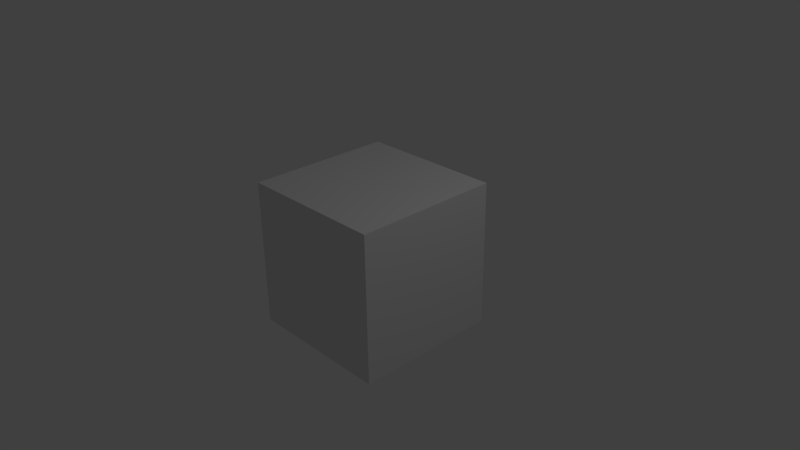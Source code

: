# Source: techie_stuff.blend  (saved by Blender 2.67.0; exported with 4.5.12 LTS)
import bpy
from mathutils import Matrix  # noqa: F401  (used for matrix-valued properties, if any)

bpy.ops.wm.read_factory_settings(use_empty=True)
scene = bpy.context.scene
scene.name = 'Scene'

# ---- collections
col_collection_1 = bpy.data.collections.new('Collection 1'); scene.collection.children.link(col_collection_1)

# ---- materials (node trees are filled in below, after node groups)
mat_material = bpy.data.materials.new('Material')
mat_material.alpha_threshold = 0.0
mat_material.use_transparent_shadow = False
mat_material.roughness = 0.5
mat_material.line_color = (0.0, 0.0, 0.0, 1.0)

# ---- material node trees

# ---- world
world_world = bpy.data.worlds.new('World'); scene.world = world_world
world_world.color = (0.05088, 0.05088, 0.05088)
world_world.use_sun_shadow = False
world_world.sun_shadow_jitter_overblur = 0.0
world_world.cycles.sampling_method = 'MANUAL'
world_world.cycles.sample_map_resolution = 256

# ---- cameras
cam_camera = bpy.data.cameras.new('Camera')
cam_camera.clip_end = 100.0
cam_camera.lens = 35.0
cam_camera.sensor_width = 32.0
cam_camera.sensor_height = 18.0
cam_camera.ortho_scale = 7.314
cam_camera.dof.focus_distance = 0.0
cam_camera.dof.aperture_fstop = 128.0

# ---- lights
light_lamp = bpy.data.lights.new('Lamp', 'POINT')
light_lamp.transmission_factor = 0.0
light_lamp.cutoff_distance = 30.0
light_lamp.energy = 100.0
light_lamp.shadow_buffer_clip_start = 1.001
light_lamp.shadow_soft_size = 0.1
light_lamp.shadow_maximum_resolution = 0.006
light_lamp.use_absolute_resolution = True
light_lamp.cycles.use_multiple_importance_sampling = False

# ---- meshes
me_cube = bpy.data.meshes.new('Cube')
me_cube.from_pydata([(1.0, 1.0, -1.0), (1.0, -1.0, -1.0), (-1.0, -1.0, -1.0), (-1.0, 1.0, -1.0), (1.0, 1.0, 1.0), (1.0, -1.0, 1.0), (-1.0, -1.0, 1.0), (-1.0, 1.0, 1.0)], [], [(0, 1, 2, 3), (4, 7, 6, 5), (0, 4, 5, 1), (1, 5, 6, 2), (2, 6, 7, 3), (4, 0, 3, 7)])
me_cube.materials.append(mat_material)
me_cube.use_remesh_preserve_volume = False
me_cube.use_remesh_preserve_attributes = False
me_cube.use_mirror_vertex_groups = False
me_cube.update()

# ---- objects
ob_cube = bpy.data.objects.new('Cube', me_cube)
ob_lamp = bpy.data.objects.new('Lamp', light_lamp)
ob_camera = bpy.data.objects.new('Camera', cam_camera)

# ---- transforms, parenting, visibility, modifiers, constraints
ob_cube.location = (0.0, 0.0, 0.0)
ob_cube.lock_rotations_4d = False
ob_cube.empty_display_type = 'ARROWS'
ob_cube.lineart.crease_threshold = 0.0
ob_lamp.location = (4.076, 1.005, 5.904)
ob_lamp.rotation_euler = (0.6503, 0.05522, 1.866)
ob_lamp.lock_rotations_4d = False
ob_lamp.empty_display_type = 'ARROWS'
ob_lamp.color = (0.0, 0.0, 0.0, 0.0)
ob_lamp.lineart.crease_threshold = 0.0
ob_camera.location = (7.481, -6.508, 5.344)
ob_camera.rotation_euler = (1.109, 0.01082, 0.8149)
ob_camera.lock_rotations_4d = False
ob_camera.empty_display_type = 'ARROWS'
ob_camera.color = (0.0, 0.0, 0.0, 0.0)
ob_camera.display_type = 'WIRE'
ob_camera.lineart.crease_threshold = 0.0

# ---- collection membership
col_collection_1.objects.link(ob_cube)
col_collection_1.objects.link(ob_lamp)
col_collection_1.objects.link(ob_camera)

# ---- scene / render settings (as saved in the file)
scene.camera = ob_camera
scene.frame_start = 1; scene.frame_end = 250; scene.frame_set(1)
scene.render.engine = 'BLENDER_EEVEE_NEXT'
scene.render.image_settings.color_mode = 'RGB'
scene.render.image_settings.compression = 90
scene.render.resolution_percentage = 50
scene.render.dither_intensity = 0.0
scene.cycles.use_denoising = False
scene.cycles.samples = 10
scene.cycles.sampling_pattern = 'TABULATED_SOBOL'
scene.cycles.light_sampling_threshold = 0.0
scene.cycles.use_adaptive_sampling = False
scene.cycles.use_light_tree = False
scene.cycles.blur_glossy = 0.0
scene.cycles.volume_bounces = 1
scene.cycles.pixel_filter_type = 'GAUSSIAN'
scene.cycles.sample_clamp_indirect = 0.0
scene.view_settings.view_transform = 'Standard'
bpy.context.view_layer.update()
